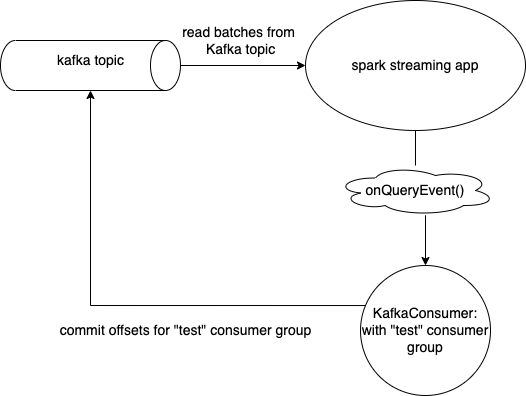

The diagram above was exported from draw.io. Its source (the exported page's mxGraphModel, read from the mxfile embedded in the PNG):
<mxGraphModel dx="1426" dy="794" grid="1" gridSize="10" guides="1" tooltips="1" connect="1" arrows="1" fold="1" page="1" pageScale="1" pageWidth="850" pageHeight="1100" math="0" shadow="0">
  <root>
    <mxCell id="0" />
    <mxCell id="1" parent="0" />
    <mxCell id="kgBLiLayZchEL_5xhbWl-1" value="" style="shape=cylinder3;whiteSpace=wrap;html=1;boundedLbl=1;backgroundOutline=1;size=15;rotation=90;" vertex="1" parent="1">
      <mxGeometry x="130" y="230" width="50" height="180" as="geometry" />
    </mxCell>
    <mxCell id="kgBLiLayZchEL_5xhbWl-2" value="&lt;font style=&quot;font-size: 14px;&quot;&gt;kafka topic&lt;/font&gt;" style="text;html=1;align=center;verticalAlign=middle;resizable=0;points=[];autosize=1;strokeColor=none;fillColor=none;" vertex="1" parent="1">
      <mxGeometry x="110" y="300" width="90" height="30" as="geometry" />
    </mxCell>
    <mxCell id="kgBLiLayZchEL_5xhbWl-12" style="edgeStyle=orthogonalEdgeStyle;rounded=0;orthogonalLoop=1;jettySize=auto;html=1;entryX=0.5;entryY=0;entryDx=0;entryDy=0;fontSize=14;startArrow=none;" edge="1" parent="1" source="kgBLiLayZchEL_5xhbWl-11" target="kgBLiLayZchEL_5xhbWl-8">
      <mxGeometry relative="1" as="geometry">
        <Array as="points">
          <mxPoint x="490" y="420" />
          <mxPoint x="490" y="420" />
        </Array>
      </mxGeometry>
    </mxCell>
    <mxCell id="kgBLiLayZchEL_5xhbWl-3" value="spark streaming app" style="ellipse;whiteSpace=wrap;html=1;fontSize=14;" vertex="1" parent="1">
      <mxGeometry x="370" y="255" width="220" height="130" as="geometry" />
    </mxCell>
    <mxCell id="kgBLiLayZchEL_5xhbWl-4" value="" style="endArrow=classic;html=1;rounded=0;fontSize=14;exitX=0.5;exitY=0;exitDx=0;exitDy=0;exitPerimeter=0;" edge="1" parent="1" source="kgBLiLayZchEL_5xhbWl-1" target="kgBLiLayZchEL_5xhbWl-3">
      <mxGeometry width="50" height="50" relative="1" as="geometry">
        <mxPoint x="370" y="410" as="sourcePoint" />
        <mxPoint x="420" y="360" as="targetPoint" />
      </mxGeometry>
    </mxCell>
    <mxCell id="kgBLiLayZchEL_5xhbWl-6" style="edgeStyle=orthogonalEdgeStyle;rounded=0;orthogonalLoop=1;jettySize=auto;html=1;fontSize=14;exitX=0.038;exitY=0.308;exitDx=0;exitDy=0;exitPerimeter=0;" edge="1" parent="1" source="kgBLiLayZchEL_5xhbWl-8" target="kgBLiLayZchEL_5xhbWl-1">
      <mxGeometry relative="1" as="geometry">
        <mxPoint x="375" y="560" as="sourcePoint" />
      </mxGeometry>
    </mxCell>
    <mxCell id="kgBLiLayZchEL_5xhbWl-7" value="commit offsets for &quot;test&quot; consumer group" style="text;html=1;align=center;verticalAlign=middle;resizable=0;points=[];autosize=1;strokeColor=none;fillColor=none;fontSize=14;" vertex="1" parent="1">
      <mxGeometry x="110" y="570" width="280" height="30" as="geometry" />
    </mxCell>
    <mxCell id="kgBLiLayZchEL_5xhbWl-8" value="KafkaConsumer:&lt;br&gt;with &quot;test&quot; consumer group" style="ellipse;whiteSpace=wrap;html=1;aspect=fixed;fontSize=14;" vertex="1" parent="1">
      <mxGeometry x="425" y="520" width="130" height="130" as="geometry" />
    </mxCell>
    <mxCell id="kgBLiLayZchEL_5xhbWl-11" value="&lt;span style=&quot;&quot;&gt;onQueryEvent()&lt;/span&gt;" style="ellipse;shape=cloud;whiteSpace=wrap;html=1;fontSize=14;" vertex="1" parent="1">
      <mxGeometry x="400" y="420" width="160" height="50" as="geometry" />
    </mxCell>
    <mxCell id="kgBLiLayZchEL_5xhbWl-14" value="" style="edgeStyle=orthogonalEdgeStyle;rounded=0;orthogonalLoop=1;jettySize=auto;html=1;entryX=0.5;entryY=0;entryDx=0;entryDy=0;fontSize=14;endArrow=none;" edge="1" parent="1" source="kgBLiLayZchEL_5xhbWl-3" target="kgBLiLayZchEL_5xhbWl-11">
      <mxGeometry relative="1" as="geometry">
        <mxPoint x="490" y="384.73084770515607" as="sourcePoint" />
        <mxPoint x="490" y="520" as="targetPoint" />
        <Array as="points" />
      </mxGeometry>
    </mxCell>
    <mxCell id="kgBLiLayZchEL_5xhbWl-15" value="read batches from &lt;br&gt;Kafka topic" style="text;html=1;align=center;verticalAlign=middle;resizable=0;points=[];autosize=1;strokeColor=none;fillColor=none;fontSize=14;" vertex="1" parent="1">
      <mxGeometry x="235" y="270" width="140" height="50" as="geometry" />
    </mxCell>
  </root>
</mxGraphModel>